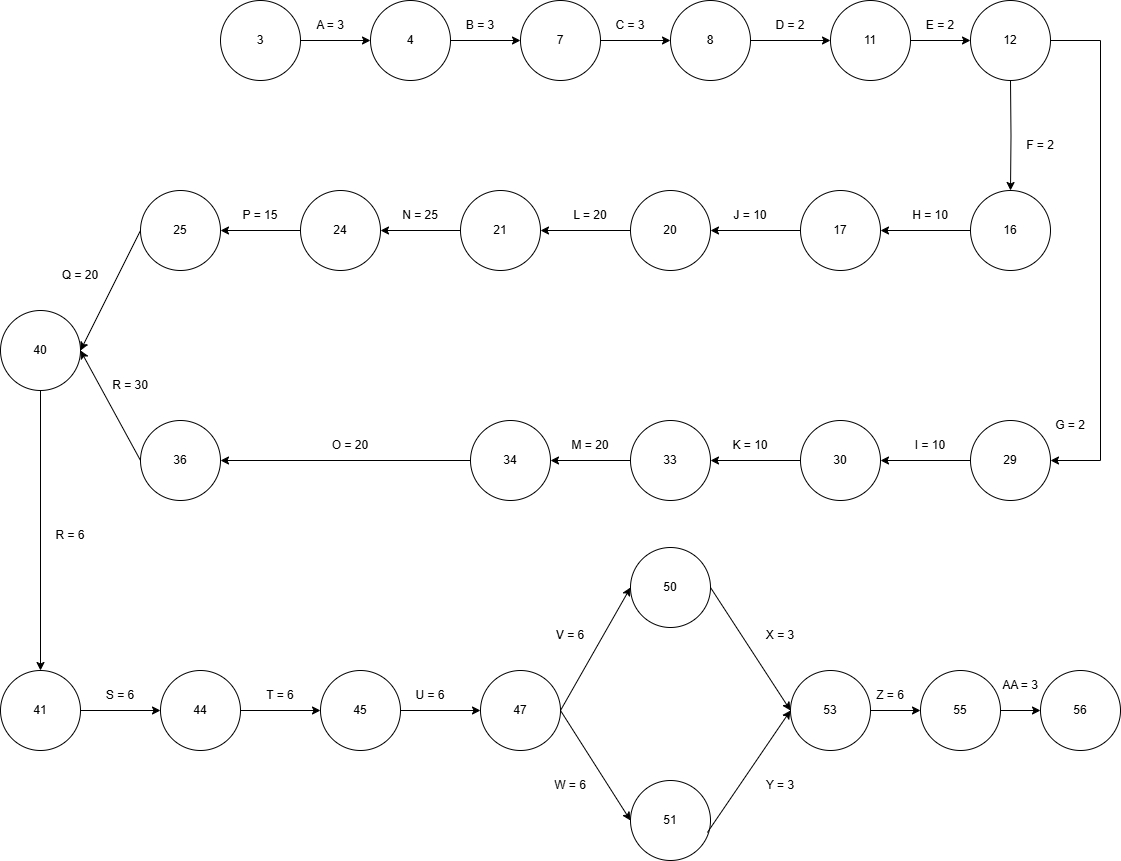

The diagram above was exported from draw.io. Its source (the exported page's mxGraphModel, read from the mxfile embedded in the PNG):
<mxGraphModel dx="1303" dy="1393" grid="1" gridSize="10" guides="1" tooltips="1" connect="1" arrows="1" fold="1" page="1" pageScale="1" pageWidth="1169" pageHeight="1654" math="0" shadow="0">
  <root>
    <mxCell id="0" />
    <mxCell id="1" parent="0" />
    <mxCell id="fLmDM0KJptRarJAJbtZO-3" value="" style="edgeStyle=orthogonalEdgeStyle;rounded=0;orthogonalLoop=1;jettySize=auto;html=1;" edge="1" parent="1" source="fLmDM0KJptRarJAJbtZO-1" target="fLmDM0KJptRarJAJbtZO-2">
      <mxGeometry relative="1" as="geometry" />
    </mxCell>
    <mxCell id="fLmDM0KJptRarJAJbtZO-1" value="3" style="ellipse;whiteSpace=wrap;html=1;aspect=fixed;" vertex="1" parent="1">
      <mxGeometry x="240" y="240" width="80" height="80" as="geometry" />
    </mxCell>
    <mxCell id="fLmDM0KJptRarJAJbtZO-6" value="" style="edgeStyle=orthogonalEdgeStyle;rounded=0;orthogonalLoop=1;jettySize=auto;html=1;" edge="1" parent="1" source="fLmDM0KJptRarJAJbtZO-2" target="fLmDM0KJptRarJAJbtZO-5">
      <mxGeometry relative="1" as="geometry" />
    </mxCell>
    <mxCell id="fLmDM0KJptRarJAJbtZO-2" value="4" style="ellipse;whiteSpace=wrap;html=1;aspect=fixed;" vertex="1" parent="1">
      <mxGeometry x="390" y="240" width="80" height="80" as="geometry" />
    </mxCell>
    <mxCell id="fLmDM0KJptRarJAJbtZO-4" value="A = 3" style="text;html=1;align=center;verticalAlign=middle;whiteSpace=wrap;rounded=0;" vertex="1" parent="1">
      <mxGeometry x="320" y="250" width="60" height="30" as="geometry" />
    </mxCell>
    <mxCell id="fLmDM0KJptRarJAJbtZO-9" value="" style="edgeStyle=orthogonalEdgeStyle;rounded=0;orthogonalLoop=1;jettySize=auto;html=1;" edge="1" parent="1" source="fLmDM0KJptRarJAJbtZO-5" target="fLmDM0KJptRarJAJbtZO-8">
      <mxGeometry relative="1" as="geometry" />
    </mxCell>
    <mxCell id="fLmDM0KJptRarJAJbtZO-5" value="7" style="ellipse;whiteSpace=wrap;html=1;aspect=fixed;" vertex="1" parent="1">
      <mxGeometry x="540" y="240" width="80" height="80" as="geometry" />
    </mxCell>
    <mxCell id="fLmDM0KJptRarJAJbtZO-7" value="B = 3" style="text;html=1;align=center;verticalAlign=middle;whiteSpace=wrap;rounded=0;" vertex="1" parent="1">
      <mxGeometry x="470" y="250" width="60" height="30" as="geometry" />
    </mxCell>
    <mxCell id="fLmDM0KJptRarJAJbtZO-12" value="" style="edgeStyle=orthogonalEdgeStyle;rounded=0;orthogonalLoop=1;jettySize=auto;html=1;" edge="1" parent="1" source="fLmDM0KJptRarJAJbtZO-8" target="fLmDM0KJptRarJAJbtZO-11">
      <mxGeometry relative="1" as="geometry" />
    </mxCell>
    <mxCell id="fLmDM0KJptRarJAJbtZO-8" value="8" style="ellipse;whiteSpace=wrap;html=1;aspect=fixed;" vertex="1" parent="1">
      <mxGeometry x="690" y="240" width="80" height="80" as="geometry" />
    </mxCell>
    <mxCell id="fLmDM0KJptRarJAJbtZO-10" value="C = 3" style="text;html=1;align=center;verticalAlign=middle;whiteSpace=wrap;rounded=0;" vertex="1" parent="1">
      <mxGeometry x="620" y="250" width="60" height="30" as="geometry" />
    </mxCell>
    <mxCell id="fLmDM0KJptRarJAJbtZO-15" value="" style="edgeStyle=orthogonalEdgeStyle;rounded=0;orthogonalLoop=1;jettySize=auto;html=1;" edge="1" parent="1" source="fLmDM0KJptRarJAJbtZO-11" target="fLmDM0KJptRarJAJbtZO-14">
      <mxGeometry relative="1" as="geometry" />
    </mxCell>
    <mxCell id="fLmDM0KJptRarJAJbtZO-11" value="11" style="ellipse;whiteSpace=wrap;html=1;aspect=fixed;" vertex="1" parent="1">
      <mxGeometry x="850" y="240" width="80" height="80" as="geometry" />
    </mxCell>
    <mxCell id="fLmDM0KJptRarJAJbtZO-13" value="D = 2" style="text;html=1;align=center;verticalAlign=middle;whiteSpace=wrap;rounded=0;" vertex="1" parent="1">
      <mxGeometry x="780" y="250" width="60" height="30" as="geometry" />
    </mxCell>
    <mxCell id="fLmDM0KJptRarJAJbtZO-18" value="" style="edgeStyle=orthogonalEdgeStyle;rounded=0;orthogonalLoop=1;jettySize=auto;html=1;" edge="1" parent="1" target="fLmDM0KJptRarJAJbtZO-17">
      <mxGeometry relative="1" as="geometry">
        <mxPoint x="1030" y="320" as="sourcePoint" />
      </mxGeometry>
    </mxCell>
    <mxCell id="fLmDM0KJptRarJAJbtZO-22" style="edgeStyle=orthogonalEdgeStyle;rounded=0;orthogonalLoop=1;jettySize=auto;html=1;entryX=1;entryY=0.5;entryDx=0;entryDy=0;" edge="1" parent="1" source="fLmDM0KJptRarJAJbtZO-14" target="fLmDM0KJptRarJAJbtZO-21">
      <mxGeometry relative="1" as="geometry">
        <Array as="points">
          <mxPoint x="1120" y="280" />
          <mxPoint x="1120" y="700" />
        </Array>
      </mxGeometry>
    </mxCell>
    <mxCell id="fLmDM0KJptRarJAJbtZO-14" value="12" style="ellipse;whiteSpace=wrap;html=1;aspect=fixed;" vertex="1" parent="1">
      <mxGeometry x="990" y="240" width="80" height="80" as="geometry" />
    </mxCell>
    <mxCell id="fLmDM0KJptRarJAJbtZO-16" value="E = 2" style="text;html=1;align=center;verticalAlign=middle;whiteSpace=wrap;rounded=0;" vertex="1" parent="1">
      <mxGeometry x="930" y="250" width="60" height="30" as="geometry" />
    </mxCell>
    <mxCell id="fLmDM0KJptRarJAJbtZO-25" value="" style="edgeStyle=orthogonalEdgeStyle;rounded=0;orthogonalLoop=1;jettySize=auto;html=1;" edge="1" parent="1" source="fLmDM0KJptRarJAJbtZO-17" target="fLmDM0KJptRarJAJbtZO-24">
      <mxGeometry relative="1" as="geometry" />
    </mxCell>
    <mxCell id="fLmDM0KJptRarJAJbtZO-17" value="16" style="ellipse;whiteSpace=wrap;html=1;aspect=fixed;" vertex="1" parent="1">
      <mxGeometry x="990" y="430" width="80" height="80" as="geometry" />
    </mxCell>
    <mxCell id="fLmDM0KJptRarJAJbtZO-19" value="F = 2" style="text;html=1;align=center;verticalAlign=middle;whiteSpace=wrap;rounded=0;" vertex="1" parent="1">
      <mxGeometry x="1030" y="370" width="60" height="30" as="geometry" />
    </mxCell>
    <mxCell id="fLmDM0KJptRarJAJbtZO-28" value="" style="edgeStyle=orthogonalEdgeStyle;rounded=0;orthogonalLoop=1;jettySize=auto;html=1;" edge="1" parent="1" source="fLmDM0KJptRarJAJbtZO-21" target="fLmDM0KJptRarJAJbtZO-27">
      <mxGeometry relative="1" as="geometry" />
    </mxCell>
    <mxCell id="fLmDM0KJptRarJAJbtZO-21" value="29" style="ellipse;whiteSpace=wrap;html=1;aspect=fixed;" vertex="1" parent="1">
      <mxGeometry x="990" y="660" width="80" height="80" as="geometry" />
    </mxCell>
    <mxCell id="fLmDM0KJptRarJAJbtZO-23" value="G = 2" style="text;html=1;align=center;verticalAlign=middle;whiteSpace=wrap;rounded=0;" vertex="1" parent="1">
      <mxGeometry x="1060" y="650" width="60" height="30" as="geometry" />
    </mxCell>
    <mxCell id="fLmDM0KJptRarJAJbtZO-31" value="" style="edgeStyle=orthogonalEdgeStyle;rounded=0;orthogonalLoop=1;jettySize=auto;html=1;" edge="1" parent="1" source="fLmDM0KJptRarJAJbtZO-24" target="fLmDM0KJptRarJAJbtZO-30">
      <mxGeometry relative="1" as="geometry" />
    </mxCell>
    <mxCell id="fLmDM0KJptRarJAJbtZO-24" value="17" style="ellipse;whiteSpace=wrap;html=1;aspect=fixed;" vertex="1" parent="1">
      <mxGeometry x="820" y="430" width="80" height="80" as="geometry" />
    </mxCell>
    <mxCell id="fLmDM0KJptRarJAJbtZO-26" value="H = 10" style="text;html=1;align=center;verticalAlign=middle;whiteSpace=wrap;rounded=0;" vertex="1" parent="1">
      <mxGeometry x="920" y="440" width="60" height="30" as="geometry" />
    </mxCell>
    <mxCell id="fLmDM0KJptRarJAJbtZO-34" value="" style="edgeStyle=orthogonalEdgeStyle;rounded=0;orthogonalLoop=1;jettySize=auto;html=1;" edge="1" parent="1" source="fLmDM0KJptRarJAJbtZO-27" target="fLmDM0KJptRarJAJbtZO-33">
      <mxGeometry relative="1" as="geometry" />
    </mxCell>
    <mxCell id="fLmDM0KJptRarJAJbtZO-27" value="30" style="ellipse;whiteSpace=wrap;html=1;aspect=fixed;" vertex="1" parent="1">
      <mxGeometry x="820" y="660" width="80" height="80" as="geometry" />
    </mxCell>
    <mxCell id="fLmDM0KJptRarJAJbtZO-29" value="I = 10" style="text;html=1;align=center;verticalAlign=middle;whiteSpace=wrap;rounded=0;" vertex="1" parent="1">
      <mxGeometry x="920" y="670" width="60" height="30" as="geometry" />
    </mxCell>
    <mxCell id="fLmDM0KJptRarJAJbtZO-37" value="" style="edgeStyle=orthogonalEdgeStyle;rounded=0;orthogonalLoop=1;jettySize=auto;html=1;" edge="1" parent="1" source="fLmDM0KJptRarJAJbtZO-30" target="fLmDM0KJptRarJAJbtZO-36">
      <mxGeometry relative="1" as="geometry" />
    </mxCell>
    <mxCell id="fLmDM0KJptRarJAJbtZO-30" value="20" style="ellipse;whiteSpace=wrap;html=1;aspect=fixed;" vertex="1" parent="1">
      <mxGeometry x="650" y="430" width="80" height="80" as="geometry" />
    </mxCell>
    <mxCell id="fLmDM0KJptRarJAJbtZO-32" value="J&lt;span style=&quot;background-color: initial;&quot;&gt;&amp;nbsp;= 10&lt;/span&gt;" style="text;html=1;align=center;verticalAlign=middle;whiteSpace=wrap;rounded=0;" vertex="1" parent="1">
      <mxGeometry x="740" y="440" width="60" height="30" as="geometry" />
    </mxCell>
    <mxCell id="fLmDM0KJptRarJAJbtZO-41" value="" style="edgeStyle=orthogonalEdgeStyle;rounded=0;orthogonalLoop=1;jettySize=auto;html=1;" edge="1" parent="1" source="fLmDM0KJptRarJAJbtZO-33" target="fLmDM0KJptRarJAJbtZO-40">
      <mxGeometry relative="1" as="geometry" />
    </mxCell>
    <mxCell id="fLmDM0KJptRarJAJbtZO-33" value="33" style="ellipse;whiteSpace=wrap;html=1;aspect=fixed;" vertex="1" parent="1">
      <mxGeometry x="650" y="660" width="80" height="80" as="geometry" />
    </mxCell>
    <mxCell id="fLmDM0KJptRarJAJbtZO-35" value="&lt;span style=&quot;background-color: initial;&quot;&gt;K = 10&lt;/span&gt;" style="text;html=1;align=center;verticalAlign=middle;whiteSpace=wrap;rounded=0;" vertex="1" parent="1">
      <mxGeometry x="740" y="670" width="60" height="30" as="geometry" />
    </mxCell>
    <mxCell id="fLmDM0KJptRarJAJbtZO-44" value="" style="edgeStyle=orthogonalEdgeStyle;rounded=0;orthogonalLoop=1;jettySize=auto;html=1;" edge="1" parent="1" source="fLmDM0KJptRarJAJbtZO-36" target="fLmDM0KJptRarJAJbtZO-43">
      <mxGeometry relative="1" as="geometry" />
    </mxCell>
    <mxCell id="fLmDM0KJptRarJAJbtZO-36" value="21" style="ellipse;whiteSpace=wrap;html=1;aspect=fixed;" vertex="1" parent="1">
      <mxGeometry x="480" y="430" width="80" height="80" as="geometry" />
    </mxCell>
    <mxCell id="fLmDM0KJptRarJAJbtZO-38" value="&lt;span style=&quot;background-color: initial;&quot;&gt;L = 20&lt;/span&gt;" style="text;html=1;align=center;verticalAlign=middle;whiteSpace=wrap;rounded=0;" vertex="1" parent="1">
      <mxGeometry x="580" y="440" width="60" height="30" as="geometry" />
    </mxCell>
    <mxCell id="fLmDM0KJptRarJAJbtZO-47" value="" style="edgeStyle=orthogonalEdgeStyle;rounded=0;orthogonalLoop=1;jettySize=auto;html=1;" edge="1" parent="1" source="fLmDM0KJptRarJAJbtZO-40" target="fLmDM0KJptRarJAJbtZO-46">
      <mxGeometry relative="1" as="geometry" />
    </mxCell>
    <mxCell id="fLmDM0KJptRarJAJbtZO-40" value="34" style="ellipse;whiteSpace=wrap;html=1;aspect=fixed;" vertex="1" parent="1">
      <mxGeometry x="490" y="660" width="80" height="80" as="geometry" />
    </mxCell>
    <mxCell id="fLmDM0KJptRarJAJbtZO-42" value="M = 20" style="text;html=1;align=center;verticalAlign=middle;whiteSpace=wrap;rounded=0;" vertex="1" parent="1">
      <mxGeometry x="580" y="670" width="60" height="30" as="geometry" />
    </mxCell>
    <mxCell id="fLmDM0KJptRarJAJbtZO-50" value="" style="edgeStyle=orthogonalEdgeStyle;rounded=0;orthogonalLoop=1;jettySize=auto;html=1;" edge="1" parent="1" source="fLmDM0KJptRarJAJbtZO-43" target="fLmDM0KJptRarJAJbtZO-49">
      <mxGeometry relative="1" as="geometry" />
    </mxCell>
    <mxCell id="fLmDM0KJptRarJAJbtZO-43" value="24" style="ellipse;whiteSpace=wrap;html=1;aspect=fixed;" vertex="1" parent="1">
      <mxGeometry x="320" y="430" width="80" height="80" as="geometry" />
    </mxCell>
    <mxCell id="fLmDM0KJptRarJAJbtZO-45" value="&lt;span style=&quot;background-color: initial;&quot;&gt;N = 25&lt;/span&gt;" style="text;html=1;align=center;verticalAlign=middle;whiteSpace=wrap;rounded=0;" vertex="1" parent="1">
      <mxGeometry x="410" y="440" width="60" height="30" as="geometry" />
    </mxCell>
    <mxCell id="fLmDM0KJptRarJAJbtZO-46" value="36" style="ellipse;whiteSpace=wrap;html=1;aspect=fixed;" vertex="1" parent="1">
      <mxGeometry x="160" y="660" width="80" height="80" as="geometry" />
    </mxCell>
    <mxCell id="fLmDM0KJptRarJAJbtZO-48" value="&lt;span style=&quot;background-color: initial;&quot;&gt;O = 20&lt;/span&gt;" style="text;html=1;align=center;verticalAlign=middle;whiteSpace=wrap;rounded=0;" vertex="1" parent="1">
      <mxGeometry x="340" y="670" width="60" height="30" as="geometry" />
    </mxCell>
    <mxCell id="fLmDM0KJptRarJAJbtZO-49" value="25" style="ellipse;whiteSpace=wrap;html=1;aspect=fixed;" vertex="1" parent="1">
      <mxGeometry x="160" y="430" width="80" height="80" as="geometry" />
    </mxCell>
    <mxCell id="fLmDM0KJptRarJAJbtZO-51" value="&lt;span style=&quot;background-color: initial;&quot;&gt;P = 15&lt;/span&gt;" style="text;html=1;align=center;verticalAlign=middle;whiteSpace=wrap;rounded=0;" vertex="1" parent="1">
      <mxGeometry x="250" y="440" width="60" height="30" as="geometry" />
    </mxCell>
    <mxCell id="fLmDM0KJptRarJAJbtZO-59" value="" style="edgeStyle=orthogonalEdgeStyle;rounded=0;orthogonalLoop=1;jettySize=auto;html=1;" edge="1" parent="1" source="fLmDM0KJptRarJAJbtZO-52" target="fLmDM0KJptRarJAJbtZO-58">
      <mxGeometry relative="1" as="geometry" />
    </mxCell>
    <mxCell id="fLmDM0KJptRarJAJbtZO-52" value="40" style="ellipse;whiteSpace=wrap;html=1;aspect=fixed;" vertex="1" parent="1">
      <mxGeometry x="20" y="550" width="80" height="80" as="geometry" />
    </mxCell>
    <mxCell id="fLmDM0KJptRarJAJbtZO-54" value="" style="endArrow=classic;html=1;rounded=0;exitX=0;exitY=0.5;exitDx=0;exitDy=0;entryX=1;entryY=0.5;entryDx=0;entryDy=0;" edge="1" parent="1" source="fLmDM0KJptRarJAJbtZO-49" target="fLmDM0KJptRarJAJbtZO-52">
      <mxGeometry width="50" height="50" relative="1" as="geometry">
        <mxPoint x="240" y="600" as="sourcePoint" />
        <mxPoint x="160" y="540" as="targetPoint" />
      </mxGeometry>
    </mxCell>
    <mxCell id="fLmDM0KJptRarJAJbtZO-55" value="&lt;span style=&quot;background-color: initial;&quot;&gt;Q = 20&lt;/span&gt;" style="text;html=1;align=center;verticalAlign=middle;whiteSpace=wrap;rounded=0;" vertex="1" parent="1">
      <mxGeometry x="70" y="500" width="60" height="30" as="geometry" />
    </mxCell>
    <mxCell id="fLmDM0KJptRarJAJbtZO-56" value="" style="endArrow=classic;html=1;rounded=0;entryX=1;entryY=0.5;entryDx=0;entryDy=0;exitX=0;exitY=0.5;exitDx=0;exitDy=0;" edge="1" parent="1" source="fLmDM0KJptRarJAJbtZO-46" target="fLmDM0KJptRarJAJbtZO-52">
      <mxGeometry width="50" height="50" relative="1" as="geometry">
        <mxPoint x="240" y="600" as="sourcePoint" />
        <mxPoint x="290" y="550" as="targetPoint" />
      </mxGeometry>
    </mxCell>
    <mxCell id="fLmDM0KJptRarJAJbtZO-57" value="&lt;span style=&quot;background-color: initial;&quot;&gt;R = 30&lt;/span&gt;" style="text;html=1;align=center;verticalAlign=middle;whiteSpace=wrap;rounded=0;" vertex="1" parent="1">
      <mxGeometry x="120" y="610" width="60" height="30" as="geometry" />
    </mxCell>
    <mxCell id="fLmDM0KJptRarJAJbtZO-65" value="" style="edgeStyle=orthogonalEdgeStyle;rounded=0;orthogonalLoop=1;jettySize=auto;html=1;" edge="1" parent="1" source="fLmDM0KJptRarJAJbtZO-58" target="fLmDM0KJptRarJAJbtZO-64">
      <mxGeometry relative="1" as="geometry" />
    </mxCell>
    <mxCell id="fLmDM0KJptRarJAJbtZO-58" value="41" style="ellipse;whiteSpace=wrap;html=1;aspect=fixed;" vertex="1" parent="1">
      <mxGeometry x="20" y="910" width="80" height="80" as="geometry" />
    </mxCell>
    <mxCell id="fLmDM0KJptRarJAJbtZO-60" value="&lt;span style=&quot;background-color: initial;&quot;&gt;R = 6&lt;/span&gt;" style="text;html=1;align=center;verticalAlign=middle;whiteSpace=wrap;rounded=0;" vertex="1" parent="1">
      <mxGeometry x="60" y="760" width="60" height="30" as="geometry" />
    </mxCell>
    <mxCell id="fLmDM0KJptRarJAJbtZO-68" value="" style="edgeStyle=orthogonalEdgeStyle;rounded=0;orthogonalLoop=1;jettySize=auto;html=1;" edge="1" parent="1" source="fLmDM0KJptRarJAJbtZO-64" target="fLmDM0KJptRarJAJbtZO-67">
      <mxGeometry relative="1" as="geometry" />
    </mxCell>
    <mxCell id="fLmDM0KJptRarJAJbtZO-64" value="44" style="ellipse;whiteSpace=wrap;html=1;aspect=fixed;" vertex="1" parent="1">
      <mxGeometry x="180" y="910" width="80" height="80" as="geometry" />
    </mxCell>
    <mxCell id="fLmDM0KJptRarJAJbtZO-66" value="&lt;span style=&quot;background-color: initial;&quot;&gt;S = 6&lt;/span&gt;" style="text;html=1;align=center;verticalAlign=middle;whiteSpace=wrap;rounded=0;" vertex="1" parent="1">
      <mxGeometry x="110" y="920" width="60" height="30" as="geometry" />
    </mxCell>
    <mxCell id="fLmDM0KJptRarJAJbtZO-71" value="" style="edgeStyle=orthogonalEdgeStyle;rounded=0;orthogonalLoop=1;jettySize=auto;html=1;" edge="1" parent="1" source="fLmDM0KJptRarJAJbtZO-67" target="fLmDM0KJptRarJAJbtZO-70">
      <mxGeometry relative="1" as="geometry" />
    </mxCell>
    <mxCell id="fLmDM0KJptRarJAJbtZO-67" value="45" style="ellipse;whiteSpace=wrap;html=1;aspect=fixed;" vertex="1" parent="1">
      <mxGeometry x="340" y="910" width="80" height="80" as="geometry" />
    </mxCell>
    <mxCell id="fLmDM0KJptRarJAJbtZO-69" value="&lt;span style=&quot;background-color: initial;&quot;&gt;T = 6&lt;/span&gt;" style="text;html=1;align=center;verticalAlign=middle;whiteSpace=wrap;rounded=0;" vertex="1" parent="1">
      <mxGeometry x="270" y="920" width="60" height="30" as="geometry" />
    </mxCell>
    <mxCell id="fLmDM0KJptRarJAJbtZO-70" value="47" style="ellipse;whiteSpace=wrap;html=1;aspect=fixed;" vertex="1" parent="1">
      <mxGeometry x="500" y="910" width="80" height="80" as="geometry" />
    </mxCell>
    <mxCell id="fLmDM0KJptRarJAJbtZO-72" value="&lt;span style=&quot;background-color: initial;&quot;&gt;U = 6&lt;/span&gt;" style="text;html=1;align=center;verticalAlign=middle;whiteSpace=wrap;rounded=0;" vertex="1" parent="1">
      <mxGeometry x="420" y="920" width="60" height="30" as="geometry" />
    </mxCell>
    <mxCell id="fLmDM0KJptRarJAJbtZO-73" value="50" style="ellipse;whiteSpace=wrap;html=1;aspect=fixed;" vertex="1" parent="1">
      <mxGeometry x="650" y="787" width="80" height="80" as="geometry" />
    </mxCell>
    <mxCell id="fLmDM0KJptRarJAJbtZO-75" value="" style="endArrow=classic;html=1;rounded=0;entryX=0;entryY=0.5;entryDx=0;entryDy=0;exitX=1;exitY=0.5;exitDx=0;exitDy=0;" edge="1" parent="1" source="fLmDM0KJptRarJAJbtZO-70" target="fLmDM0KJptRarJAJbtZO-73">
      <mxGeometry width="50" height="50" relative="1" as="geometry">
        <mxPoint x="750" y="780" as="sourcePoint" />
        <mxPoint x="800" y="730" as="targetPoint" />
      </mxGeometry>
    </mxCell>
    <mxCell id="fLmDM0KJptRarJAJbtZO-76" value="&lt;span style=&quot;background-color: initial;&quot;&gt;V = 6&lt;/span&gt;" style="text;html=1;align=center;verticalAlign=middle;whiteSpace=wrap;rounded=0;" vertex="1" parent="1">
      <mxGeometry x="560" y="860" width="60" height="30" as="geometry" />
    </mxCell>
    <mxCell id="fLmDM0KJptRarJAJbtZO-77" value="51" style="ellipse;whiteSpace=wrap;html=1;aspect=fixed;" vertex="1" parent="1">
      <mxGeometry x="650" y="1020" width="80" height="80" as="geometry" />
    </mxCell>
    <mxCell id="fLmDM0KJptRarJAJbtZO-80" value="" style="endArrow=classic;html=1;rounded=0;entryX=0;entryY=0.5;entryDx=0;entryDy=0;exitX=1;exitY=0.5;exitDx=0;exitDy=0;" edge="1" parent="1" source="fLmDM0KJptRarJAJbtZO-70" target="fLmDM0KJptRarJAJbtZO-77">
      <mxGeometry width="50" height="50" relative="1" as="geometry">
        <mxPoint x="750" y="930" as="sourcePoint" />
        <mxPoint x="780" y="990" as="targetPoint" />
      </mxGeometry>
    </mxCell>
    <mxCell id="fLmDM0KJptRarJAJbtZO-81" value="&lt;span style=&quot;background-color: initial;&quot;&gt;W = 6&lt;/span&gt;" style="text;html=1;align=center;verticalAlign=middle;whiteSpace=wrap;rounded=0;" vertex="1" parent="1">
      <mxGeometry x="560" y="1010" width="60" height="30" as="geometry" />
    </mxCell>
    <mxCell id="fLmDM0KJptRarJAJbtZO-89" value="" style="edgeStyle=orthogonalEdgeStyle;rounded=0;orthogonalLoop=1;jettySize=auto;html=1;" edge="1" parent="1" source="fLmDM0KJptRarJAJbtZO-84" target="fLmDM0KJptRarJAJbtZO-88">
      <mxGeometry relative="1" as="geometry" />
    </mxCell>
    <mxCell id="fLmDM0KJptRarJAJbtZO-84" value="53" style="ellipse;whiteSpace=wrap;html=1;aspect=fixed;" vertex="1" parent="1">
      <mxGeometry x="810" y="910" width="80" height="80" as="geometry" />
    </mxCell>
    <mxCell id="fLmDM0KJptRarJAJbtZO-86" value="" style="endArrow=classic;html=1;rounded=0;entryX=0;entryY=0.5;entryDx=0;entryDy=0;exitX=1;exitY=0.5;exitDx=0;exitDy=0;" edge="1" parent="1" source="fLmDM0KJptRarJAJbtZO-73" target="fLmDM0KJptRarJAJbtZO-84">
      <mxGeometry width="50" height="50" relative="1" as="geometry">
        <mxPoint x="750" y="930" as="sourcePoint" />
        <mxPoint x="800" y="880" as="targetPoint" />
      </mxGeometry>
    </mxCell>
    <mxCell id="fLmDM0KJptRarJAJbtZO-87" value="" style="endArrow=classic;html=1;rounded=0;entryX=0;entryY=0.5;entryDx=0;entryDy=0;exitX=0.961;exitY=0.65;exitDx=0;exitDy=0;exitPerimeter=0;" edge="1" parent="1" source="fLmDM0KJptRarJAJbtZO-77" target="fLmDM0KJptRarJAJbtZO-84">
      <mxGeometry width="50" height="50" relative="1" as="geometry">
        <mxPoint x="750" y="930" as="sourcePoint" />
        <mxPoint x="800" y="880" as="targetPoint" />
      </mxGeometry>
    </mxCell>
    <mxCell id="fLmDM0KJptRarJAJbtZO-96" value="" style="edgeStyle=orthogonalEdgeStyle;rounded=0;orthogonalLoop=1;jettySize=auto;html=1;" edge="1" parent="1" source="fLmDM0KJptRarJAJbtZO-88" target="fLmDM0KJptRarJAJbtZO-95">
      <mxGeometry relative="1" as="geometry" />
    </mxCell>
    <mxCell id="fLmDM0KJptRarJAJbtZO-88" value="55" style="ellipse;whiteSpace=wrap;html=1;aspect=fixed;" vertex="1" parent="1">
      <mxGeometry x="940" y="910" width="80" height="80" as="geometry" />
    </mxCell>
    <mxCell id="fLmDM0KJptRarJAJbtZO-90" value="&lt;span style=&quot;background-color: initial;&quot;&gt;X = 3&lt;/span&gt;" style="text;html=1;align=center;verticalAlign=middle;whiteSpace=wrap;rounded=0;" vertex="1" parent="1">
      <mxGeometry x="770" y="860" width="60" height="30" as="geometry" />
    </mxCell>
    <mxCell id="fLmDM0KJptRarJAJbtZO-91" value="&lt;span style=&quot;background-color: initial;&quot;&gt;Y = 3&lt;/span&gt;" style="text;html=1;align=center;verticalAlign=middle;whiteSpace=wrap;rounded=0;" vertex="1" parent="1">
      <mxGeometry x="770" y="1010" width="60" height="30" as="geometry" />
    </mxCell>
    <mxCell id="fLmDM0KJptRarJAJbtZO-94" value="&lt;span style=&quot;background-color: initial;&quot;&gt;Z = 6&lt;/span&gt;" style="text;html=1;align=center;verticalAlign=middle;whiteSpace=wrap;rounded=0;" vertex="1" parent="1">
      <mxGeometry x="880" y="920" width="60" height="30" as="geometry" />
    </mxCell>
    <mxCell id="fLmDM0KJptRarJAJbtZO-95" value="56" style="ellipse;whiteSpace=wrap;html=1;aspect=fixed;" vertex="1" parent="1">
      <mxGeometry x="1060" y="910" width="80" height="80" as="geometry" />
    </mxCell>
    <mxCell id="fLmDM0KJptRarJAJbtZO-97" value="&lt;span style=&quot;background-color: initial;&quot;&gt;AA = 3&lt;/span&gt;" style="text;html=1;align=center;verticalAlign=middle;whiteSpace=wrap;rounded=0;" vertex="1" parent="1">
      <mxGeometry x="1010" y="910" width="60" height="30" as="geometry" />
    </mxCell>
  </root>
</mxGraphModel>